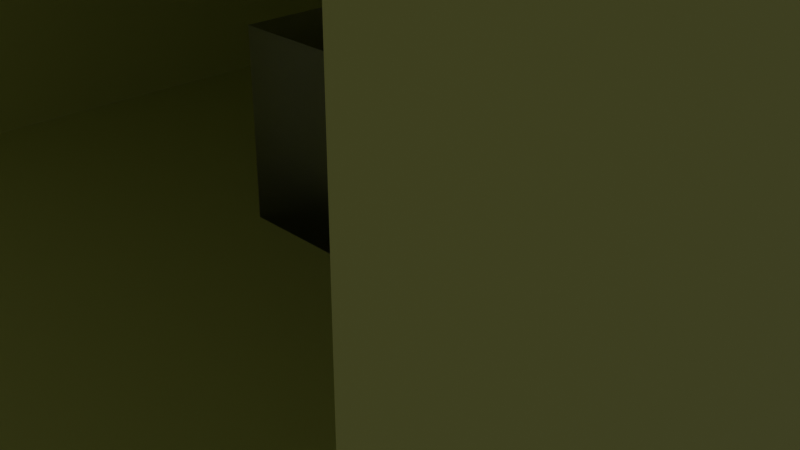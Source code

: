 # Source: cube.blend  (saved by Blender 3.4.6; exported with 4.5.12 LTS)
import bpy
from mathutils import Matrix  # noqa: F401  (used for matrix-valued properties, if any)

bpy.ops.wm.read_factory_settings(use_empty=True)
scene = bpy.context.scene
scene.name = 'Scene'

# ---- collections
col_collection = bpy.data.collections.new('Collection'); scene.collection.children.link(col_collection)

# ---- materials (node trees are filled in below, after node groups)
mat_ground = bpy.data.materials.new('ground')
mat_ground.use_transparent_shadow = False
mat_light = bpy.data.materials.new('light')
mat_light.use_transparent_shadow = False
mat_cube = bpy.data.materials.new('cube')
mat_cube.use_transparent_shadow = False

# ---- material node trees
mat_ground.use_nodes = True; mat_ground.node_tree.nodes.clear()
_N = mat_ground.node_tree.nodes; _L = mat_ground.node_tree.links
n0 = _N.new('ShaderNodeBsdfPrincipled'); n0.name = 'Principled BSDF'; n0.location = (10, 300)
n0.distribution = 'GGX'
n0.subsurface_method = 'RANDOM_WALK_SKIN'
n0.inputs[0].default_value = (0.7722, 0.8, 0.2184, 1.0)
n0.inputs[3].default_value = 1.45
n0.inputs[27].default_value = (0.0, 0.0, 0.0, 1.0)
n0.inputs[28].default_value = 1.0
n1 = _N.new('ShaderNodeOutputMaterial'); n1.name = 'Material Output'; n1.location = (300, 300)
_L.new(n0.outputs[0], n1.inputs[0])
n1.is_active_output = True
mat_light.use_nodes = True; mat_light.node_tree.nodes.clear()
_N = mat_light.node_tree.nodes; _L = mat_light.node_tree.links
n0 = _N.new('ShaderNodeOutputMaterial'); n0.name = 'Material Output'; n0.location = (300, 300)
n1 = _N.new('ShaderNodeEmission'); n1.name = 'Emission'; n1.location = (10, 300)
n1.inputs[1].default_value = 10.0
_L.new(n1.outputs[0], n0.inputs[0])
n0.is_active_output = True
mat_cube.use_nodes = True; mat_cube.node_tree.nodes.clear()
_N = mat_cube.node_tree.nodes; _L = mat_cube.node_tree.links
n0 = _N.new('ShaderNodeOutputMaterial'); n0.name = 'Material Output'; n0.location = (300, 300)
n1 = _N.new('ShaderNodeBsdfGlass'); n1.name = 'Glass BSDF'; n1.location = (10, 300)
n1.distribution = 'BECKMANN'
n1.inputs[1].default_value = 0.5
n1.inputs[2].default_value = 1.45
_L.new(n1.outputs[0], n0.inputs[0])
n0.is_active_output = True

# ---- world
world_world = bpy.data.worlds.new('World'); scene.world = world_world
world_world.use_nodes = True; world_world.node_tree.nodes.clear()
_N = world_world.node_tree.nodes; _L = world_world.node_tree.links
n0 = _N.new('ShaderNodeOutputWorld'); n0.name = 'World Output'; n0.location = (300, 300)
n1 = _N.new('ShaderNodeBackground'); n1.name = 'Background'; n1.location = (10, 300)
n1.inputs[0].default_value = (0.05088, 0.05088, 0.05088, 1.0)
_L.new(n1.outputs[0], n0.inputs[0])
n0.is_active_output = True
world_world.color = (0.05088, 0.05088, 0.05088)
world_world.use_sun_shadow = False
world_world.sun_shadow_jitter_overblur = 0.0

# ---- cameras
cam_camera = bpy.data.cameras.new('Camera')
cam_camera.clip_end = 100.0
cam_camera.ortho_scale = 7.314

# ---- lights
light_light = bpy.data.lights.new('Light', 'POINT')
light_light.transmission_factor = 0.0
light_light.energy = 1000.0
light_light.shadow_soft_size = 0.1
light_light.shadow_maximum_resolution = 0.006
light_light.use_absolute_resolution = True

# ---- meshes
me_plane = bpy.data.meshes.new('Plane')
me_plane.from_pydata([(-1.0, -1.0, 0.0), (1.0, -1.0, 0.0), (-1.0, 1.0, 0.0), (1.0, 1.0, 0.0)], [], [(0, 1, 3, 2)])
_uv = me_plane.uv_layers.new(name='UVMap')
_uv.uv.foreach_set('vector', [0.0, 0.0, 1.0, 0.0, 1.0, 1.0, 0.0, 1.0])
me_plane.materials.append(mat_ground)
me_plane.update()
me_plane_001 = bpy.data.meshes.new('Plane.001')
me_plane_001.from_pydata([(-1.0, -1.0, 0.0), (1.0, -1.0, 0.0), (-1.0, 1.0, 0.0), (1.0, 1.0, 0.0)], [], [(0, 1, 3, 2)])
_uv = me_plane_001.uv_layers.new(name='UVMap')
_uv.uv.foreach_set('vector', [0.0, 0.0, 1.0, 0.0, 1.0, 1.0, 0.0, 1.0])
me_plane_001.materials.append(mat_light)
me_plane_001.update()
me_cube_001 = bpy.data.meshes.new('Cube.001')
me_cube_001.from_pydata([(-1.0, -1.0, -1.0), (-1.0, -1.0, 1.0), (-1.0, 1.0, -1.0), (-1.0, 1.0, 1.0), (1.0, -1.0, -1.0), (1.0, -1.0, 1.0), (1.0, 1.0, -1.0), (1.0, 1.0, 1.0)], [], [(0, 1, 3, 2), (2, 3, 7, 6), (6, 7, 5, 4), (4, 5, 1, 0), (2, 6, 4, 0), (7, 3, 1, 5)])
_uv = me_cube_001.uv_layers.new(name='UVMap')
_uv.uv.foreach_set('vector', [0.375, 0.0, 0.625, 0.0, 0.625, 0.25, 0.375, 0.25, 0.375, 0.25, 0.625, 0.25, 0.625, 0.5, 0.375, 0.5, 0.375, 0.5, 0.625, 0.5, 0.625, 0.75, 0.375, 0.75, 0.375, 0.75, 0.625, 0.75, 0.625, 1.0, 0.375, 1.0, 0.125, 0.5, 0.375, 0.5, 0.375, 0.75, 0.125, 0.75, 0.625, 0.5, 0.875, 0.5, 0.875, 0.75, 0.625, 0.75])
me_cube_001.materials.append(mat_cube)
me_cube_001.update()
me_plane_002 = bpy.data.meshes.new('Plane.002')
me_plane_002.from_pydata([(-1.0, -1.0, 0.0), (1.0, -1.0, 0.0), (-1.0, 1.0, 0.0), (1.0, 1.0, 0.0)], [], [(0, 1, 3, 2)])
_uv = me_plane_002.uv_layers.new(name='UVMap')
_uv.uv.foreach_set('vector', [0.0, 0.0, 1.0, 0.0, 1.0, 1.0, 0.0, 1.0])
me_plane_002.materials.append(mat_ground)
me_plane_002.update()
me_plane_003 = bpy.data.meshes.new('Plane.003')
me_plane_003.from_pydata([(-1.0, -1.0, 0.0), (1.0, -1.0, 0.0), (-1.0, 1.0, 0.0), (1.0, 1.0, 0.0)], [], [(0, 1, 3, 2)])
_uv = me_plane_003.uv_layers.new(name='UVMap')
_uv.uv.foreach_set('vector', [0.0, 0.0, 1.0, 0.0, 1.0, 1.0, 0.0, 1.0])
me_plane_003.materials.append(mat_ground)
me_plane_003.update()
me_plane_004 = bpy.data.meshes.new('Plane.004')
me_plane_004.from_pydata([(-1.0, -1.0, 0.0), (1.0, -1.0, 0.0), (-1.0, 1.0, 0.0), (1.0, 1.0, 0.0)], [], [(0, 1, 3, 2)])
_uv = me_plane_004.uv_layers.new(name='UVMap')
_uv.uv.foreach_set('vector', [0.0, 0.0, 1.0, 0.0, 1.0, 1.0, 0.0, 1.0])
me_plane_004.materials.append(mat_ground)
me_plane_004.update()
me_plane_005 = bpy.data.meshes.new('Plane.005')
me_plane_005.from_pydata([(-1.0, -1.0, 0.0), (1.0, -1.0, 0.0), (-1.0, 1.0, 0.0), (1.0, 1.0, 0.0)], [], [(0, 1, 3, 2)])
_uv = me_plane_005.uv_layers.new(name='UVMap')
_uv.uv.foreach_set('vector', [0.0, 0.0, 1.0, 0.0, 1.0, 1.0, 0.0, 1.0])
me_plane_005.materials.append(mat_ground)
me_plane_005.update()

# ---- objects
ob_light = bpy.data.objects.new('Light', light_light)
ob_camera = bpy.data.objects.new('Camera', cam_camera)
ob_plane = bpy.data.objects.new('Plane', me_plane)
ob_plane_001 = bpy.data.objects.new('Plane.001', me_plane_001)
ob_cube = bpy.data.objects.new('Cube', me_cube_001)
ob_plane_002 = bpy.data.objects.new('Plane.002', me_plane_002)
ob_plane_003 = bpy.data.objects.new('Plane.003', me_plane_003)
ob_plane_004 = bpy.data.objects.new('Plane.004', me_plane_004)
ob_plane_005 = bpy.data.objects.new('Plane.005', me_plane_005)

# ---- transforms, parenting, visibility, modifiers, constraints
ob_light.location = (4.076, 1.005, 5.904)
ob_light.rotation_euler = (0.6503, 0.05522, 1.866)
ob_light.lock_rotations_4d = False
ob_light.empty_display_type = 'ARROWS'
ob_light.color = (0.0, 0.0, 0.0, 0.0)
ob_light.lineart.crease_threshold = 0.0
ob_camera.location = (7.359, -6.926, 4.958)
ob_camera.rotation_euler = (1.109, 0.0, 0.8149)
ob_camera.lock_rotations_4d = False
ob_camera.empty_display_type = 'ARROWS'
ob_camera.color = (0.0, 0.0, 0.0, 0.0)
ob_camera.display_type = 'WIRE'
ob_camera.lineart.crease_threshold = 0.0
ob_plane.location = (0.0, 0.0, 0.0)
ob_plane.scale = (5.0, 5.0, 1.0)
ob_plane_001.location = (0.0, 5.0, 3.135)
ob_plane_001.rotation_euler = (1.571, -0.0, 0.0)
ob_cube.location = (0.0, 0.0, 1.0)
ob_plane_002.location = (0.0, 0.0, 5.0)
ob_plane_002.scale = (5.0, 5.0, 1.0)
ob_plane_003.location = (0.0, 5.0, 2.5)
ob_plane_003.rotation_euler = (1.571, 0.0, 0.0)
ob_plane_003.scale = (5.0, 2.5, 1.0)
ob_plane_004.location = (-5.0, 0.0, 2.5)
ob_plane_004.rotation_euler = (0.0, 1.571, 0.0)
ob_plane_004.scale = (2.5, 5.0, 1.0)
ob_plane_005.location = (5.0, 0.0, 2.5)
ob_plane_005.rotation_euler = (0.0, 1.571, 0.0)
ob_plane_005.scale = (2.5, 5.0, 1.0)

# ---- collection membership
col_collection.objects.link(ob_light)
col_collection.objects.link(ob_camera)
col_collection.objects.link(ob_plane)
col_collection.objects.link(ob_plane_001)
col_collection.objects.link(ob_cube)
col_collection.objects.link(ob_plane_002)
col_collection.objects.link(ob_plane_003)
col_collection.objects.link(ob_plane_004)
col_collection.objects.link(ob_plane_005)

# ---- scene / render settings (as saved in the file)
scene.camera = ob_camera
scene.frame_start = 1; scene.frame_end = 250; scene.frame_set(1)
scene.render.engine = 'BLENDER_EEVEE_NEXT'
scene.cycles.sampling_pattern = 'TABULATED_SOBOL'
scene.cycles.use_light_tree = False
scene.view_settings.view_transform = 'Filmic'
bpy.context.view_layer.update()
